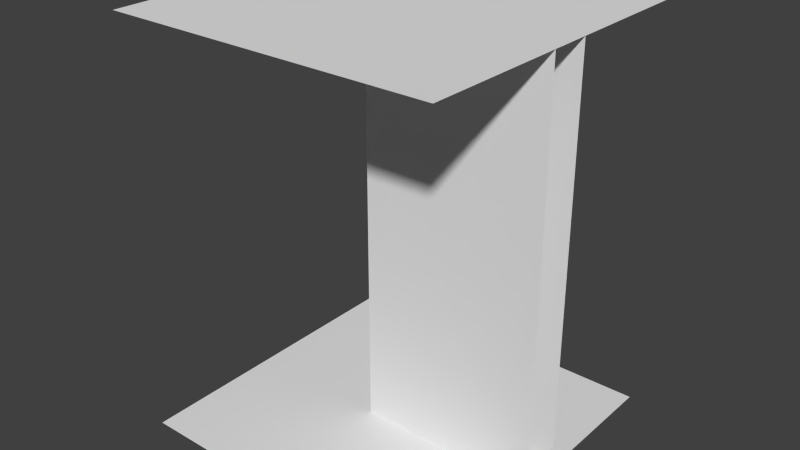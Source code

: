 # Source: corner.blend  (saved by Blender 2.66.0; exported with 4.5.12 LTS)
import bpy
from mathutils import Matrix  # noqa: F401  (used for matrix-valued properties, if any)

bpy.ops.wm.read_factory_settings(use_empty=True)
scene = bpy.context.scene
scene.name = 'Scene'

# ---- collections
col_collection_1 = bpy.data.collections.new('Collection 1'); scene.collection.children.link(col_collection_1)

# ---- world
world_world = bpy.data.worlds.new('World'); scene.world = world_world
world_world.color = (0.05088, 0.05088, 0.05088)
world_world.use_sun_shadow = False
world_world.sun_shadow_jitter_overblur = 0.0
world_world.cycles.sampling_method = 'MANUAL'
world_world.cycles.sample_map_resolution = 256

# ---- meshes
me_plane = bpy.data.meshes.new('Plane')
me_plane.from_pydata([(2.0, -2.0, 0.0), (-2.0, -2.0, 0.0), (2.0, 2.0, 0.0), (-2.0, 2.0, 0.0), (-2.0, -2.0, 5.0), (2.0, -2.0, 5.0), (-2.0, 2.0, 5.0), (2.0, 2.0, 5.0), (0.25, 0.25, 0.0), (0.25, 0.25, 5.0), (0.25, 2.0, 0.0), (0.25, 2.0, 5.0), (-0.25, 2.0, 0.0), (-0.25, 2.0, 5.0), (-0.25, -0.25, 0.0), (-0.25, -0.25, 5.0), (2.0, 0.25, 0.0), (2.0, 0.25, 5.0), (2.0, -0.25, 0.0), (2.0, -0.25, 5.0), (0.25, 0.25, 0.0), (0.25, 0.25, 5.0), (-0.25, -0.25, 0.0), (-0.25, -0.25, 5.0)], [], [(1, 0, 2, 3), (5, 4, 6, 7), (9, 8, 10, 11), (13, 12, 14, 15), (20, 21, 17, 16), (23, 22, 18, 19)])
me_plane.use_remesh_preserve_volume = False
me_plane.use_remesh_preserve_attributes = False
me_plane.use_mirror_vertex_groups = False
me_plane.update()

# ---- objects
ob_plane = bpy.data.objects.new('Plane', me_plane)

# ---- transforms, parenting, visibility, modifiers, constraints
ob_plane.location = (0.0, 0.0, 0.0)
ob_plane.lineart.crease_threshold = 0.0

# ---- collection membership
col_collection_1.objects.link(ob_plane)

# ---- scene / render settings (as saved in the file)
scene.frame_start = 1; scene.frame_end = 250; scene.frame_set(1)
scene.render.engine = 'BLENDER_EEVEE_NEXT'
scene.render.image_settings.color_mode = 'RGB'
scene.render.image_settings.compression = 90
scene.render.resolution_percentage = 50
scene.render.dither_intensity = 0.0
scene.render.bake_margin = 2
scene.cycles.use_denoising = False
scene.cycles.samples = 10
scene.cycles.sampling_pattern = 'TABULATED_SOBOL'
scene.cycles.light_sampling_threshold = 0.0
scene.cycles.use_adaptive_sampling = False
scene.cycles.use_light_tree = False
scene.cycles.blur_glossy = 0.0
scene.cycles.volume_bounces = 1
scene.cycles.pixel_filter_type = 'GAUSSIAN'
scene.cycles.sample_clamp_indirect = 0.0
scene.view_settings.view_transform = 'Standard'
bpy.context.view_layer.update()

# ---- added for rendering (the .blend has no active camera and no usable light): camera, sun
cam_auto = bpy.data.cameras.new('AutoCamera')
cam_auto.lens = 50.0
cam_auto.sensor_width = 36.0
cam_auto.clip_end = 1000.0
ob_auto_camera = bpy.data.objects.new('AutoCamera', cam_auto)
scene.collection.objects.link(ob_auto_camera)
ob_auto_camera.location = (6.98529, -8.38235, 8.08823)
ob_auto_camera.rotation_euler = (1.09748, -7.21219e-08, 0.694738)
scene.camera = ob_auto_camera
light_auto_sun = bpy.data.lights.new('AutoSun', 'SUN')
light_auto_sun.energy = 3.0
light_auto_sun.angle = 0.0523599
ob_auto_sun = bpy.data.objects.new('AutoSun', light_auto_sun)
scene.collection.objects.link(ob_auto_sun)
ob_auto_sun.rotation_euler = (0.872665, 0.174533, 0.523599)
bpy.context.view_layer.update()
